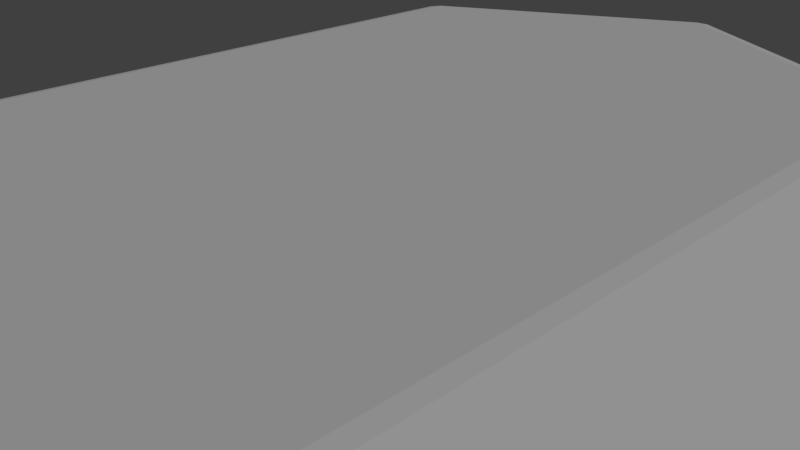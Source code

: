 # Source: gem-6-long.blend  (saved by Blender 2.78.0; exported with 4.5.12 LTS)
import bpy
from mathutils import Matrix  # noqa: F401  (used for matrix-valued properties, if any)

bpy.ops.wm.read_factory_settings(use_empty=True)
scene = bpy.context.scene
scene.name = 'Scene'

# ---- collections
col_collection_1 = bpy.data.collections.new('Collection 1'); scene.collection.children.link(col_collection_1)

# ---- world
world_world = bpy.data.worlds.new('World'); scene.world = world_world
world_world.color = (0.05088, 0.05088, 0.05088)
world_world.use_sun_shadow = False
world_world.sun_shadow_jitter_overblur = 0.0
world_world.cycles.sampling_method = 'MANUAL'

# ---- cameras
cam_camera = bpy.data.cameras.new('Camera')
cam_camera.clip_end = 100.0
cam_camera.lens = 35.0
cam_camera.sensor_width = 32.0
cam_camera.sensor_height = 18.0
cam_camera.ortho_scale = 7.314
cam_camera.dof.focus_distance = 0.0

# ---- lights
light_lamp = bpy.data.lights.new('Lamp', 'SUN')
light_lamp.transmission_factor = 0.0
light_lamp.cutoff_distance = 30.0
light_lamp.angle = 0.1993
light_lamp.energy = 1.0
light_lamp.shadow_buffer_clip_start = 1.001
light_lamp.shadow_soft_size = 0.1
light_lamp.shadow_cascade_max_distance = 1000.0

# ---- meshes
me_cylinder = bpy.data.meshes.new('Cylinder')
me_cylinder.from_pydata([(0.09812, 7.804, -1.683), (0.0, 7.639, -1.721), (-0.09812, 7.804, -1.683), (3.725e-09, 7.639, 1.721), (0.09812, 7.804, 1.683), (-0.09812, 7.804, 1.683), (4.018, 5.32, -1.721), (4.112, 5.487, -1.683), (4.21, 5.317, -1.683), (4.112, 5.487, 1.683), (4.018, 5.32, 1.721), (4.21, 5.317, 1.683), (4.018, -5.32, -1.721), (4.21, -5.317, -1.683), (4.112, -5.487, -1.683), (4.21, -5.317, 1.683), (4.018, -5.32, 1.721), (4.112, -5.487, 1.683), (-3.949e-07, -7.639, -1.721), (0.09812, -7.804, -1.683), (-0.09812, -7.804, -1.683), (0.09812, -7.804, 1.683), (-3.874e-07, -7.639, 1.721), (-0.09812, -7.804, 1.683), (-4.018, -5.32, -1.721), (-4.112, -5.487, -1.683), (-4.21, -5.317, -1.683), (-4.112, -5.487, 1.683), (-4.018, -5.32, 1.721), (-4.21, -5.317, 1.683), (-4.018, 5.32, -1.721), (-4.21, 5.317, -1.683), (-4.112, 5.487, -1.683), (-4.21, 5.317, 1.683), (-4.018, 5.32, 1.721), (-4.112, 5.487, 1.683), (0.09812, 12.45, 0.0), (-0.09812, 12.45, 0.0), (8.137, 7.811, 0.0), (8.235, 7.641, 0.0), (8.235, -7.641, 0.0), (8.137, -7.811, 0.0), (0.09812, -12.45, 0.0), (-0.09812, -12.45, 0.0), (-8.137, -7.811, 0.0), (-8.235, -7.641, 0.0), (-8.235, 7.641, 0.0), (-8.137, 7.811, 0.0)], [], [(47, 35, 5, 37), (14, 41, 42, 19), (20, 43, 44, 25), (26, 45, 46, 31), (8, 39, 40, 13), (10, 3, 34, 28, 22, 16), (32, 47, 37, 2), (0, 36, 38, 7), (45, 29, 33, 46), (43, 23, 27, 44), (41, 17, 21, 42), (39, 11, 15, 40), (36, 4, 9, 38), (0, 1, 2), (3, 4, 5), (6, 7, 8), (9, 10, 11), (12, 13, 14), (15, 16, 17), (18, 19, 20), (21, 22, 23), (24, 25, 26), (27, 28, 29), (30, 31, 32), (33, 34, 35), (0, 7, 6, 1), (9, 4, 3, 10), (37, 5, 4, 36), (39, 8, 7, 38), (8, 13, 12, 6), (15, 11, 10, 16), (41, 14, 13, 40), (14, 19, 18, 12), (21, 17, 16, 22), (43, 20, 19, 42), (20, 25, 24, 18), (27, 23, 22, 28), (45, 26, 25, 44), (26, 31, 30, 24), (33, 29, 28, 34), (47, 32, 31, 46), (32, 2, 1, 30), (5, 35, 34, 3), (2, 37, 36, 0), (11, 39, 38, 9), (17, 41, 40, 15), (23, 43, 42, 21), (29, 45, 44, 27), (35, 47, 46, 33), (1, 6, 12, 18, 24, 30)])
me_cylinder.use_remesh_preserve_volume = False
me_cylinder.use_remesh_preserve_attributes = False
me_cylinder.use_mirror_vertex_groups = False
me_cylinder.update()

# ---- objects
ob_gem = bpy.data.objects.new('gem', me_cylinder)
ob_lamp = bpy.data.objects.new('Lamp', light_lamp)
ob_camera = bpy.data.objects.new('Camera', cam_camera)

# ---- transforms, parenting, visibility, modifiers, constraints
ob_gem.location = (0.0, 0.0, 0.0)
ob_gem.lineart.crease_threshold = 0.0
ob_lamp.location = (4.076, 1.005, 20.47)
ob_lamp.rotation_euler = (0.6503, 0.05522, 1.866)
ob_lamp.lock_rotations_4d = False
ob_lamp.empty_display_type = 'ARROWS'
ob_lamp.color = (0.0, 0.0, 0.0, 0.0)
ob_lamp.lineart.crease_threshold = 0.0
ob_camera.location = (7.481, -6.508, 5.344)
ob_camera.rotation_euler = (1.109, 0.0, 0.8149)
ob_camera.lock_rotations_4d = False
ob_camera.empty_display_type = 'ARROWS'
ob_camera.color = (0.0, 0.0, 0.0, 0.0)
ob_camera.display_type = 'WIRE'
ob_camera.lineart.crease_threshold = 0.0

# ---- collection membership
col_collection_1.objects.link(ob_gem)
col_collection_1.objects.link(ob_lamp)
col_collection_1.objects.link(ob_camera)

# ---- scene / render settings (as saved in the file)
scene.camera = ob_camera
scene.frame_start = 1; scene.frame_end = 250; scene.frame_set(1)
scene.render.engine = 'CYCLES'
scene.render.resolution_percentage = 50
scene.render.dither_intensity = 0.0
scene.cycles.use_denoising = False
scene.cycles.samples = 128
scene.cycles.sampling_pattern = 'TABULATED_SOBOL'
scene.cycles.light_sampling_threshold = 0.0
scene.cycles.use_adaptive_sampling = False
scene.cycles.use_light_tree = False
scene.cycles.blur_glossy = 0.0
scene.cycles.sample_clamp_indirect = 0.0
scene.view_settings.view_transform = 'Standard'
scene.unit_settings.scale_length = 0.01
bpy.context.view_layer.update()
